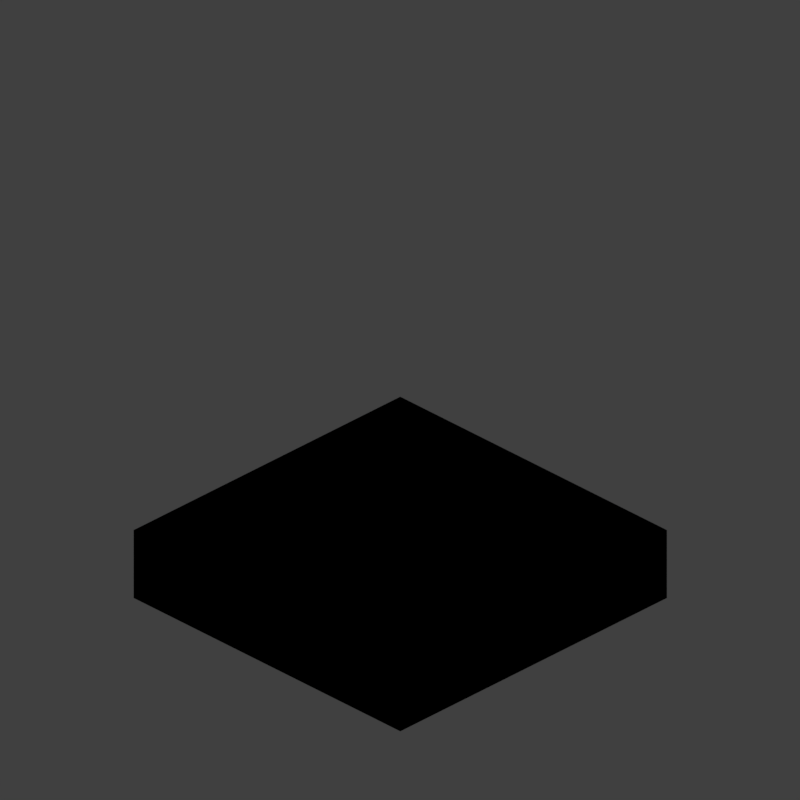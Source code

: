 # Source: BRBASE_V009.blend  (saved by Blender 2.79.0; exported with 4.5.12 LTS)
import bpy
from mathutils import Matrix  # noqa: F401  (used for matrix-valued properties, if any)

bpy.ops.wm.read_factory_settings(use_empty=True)
scene = bpy.context.scene
scene.name = 'Scene'

# ---- collections
col_collection_1 = bpy.data.collections.new('Collection 1'); scene.collection.children.link(col_collection_1)

# ---- materials (node trees are filled in below, after node groups)
mat_rct_buildingblocks_marbel_emit_20 = bpy.data.materials.new('RCT_BuildingBlocks_Marbel_Emit-20')
mat_rct_buildingblocks_marbel_emit_20.alpha_threshold = 0.0
mat_rct_buildingblocks_marbel_emit_20.use_transparent_shadow = False
mat_rct_buildingblocks_marbel_emit_20.preview_render_type = 'CUBE'
mat_rct_buildingblocks_marbel_emit_20.pass_index = 1
mat_rct_buildingblocks_marbel_emit_20.diffuse_color = (0.09541, 0.8549, 0.2855, 1.0)
mat_rct_buildingblocks_marbel_emit_20.roughness = 0.5
mat_rct_buildingblocks_marbel_emit_20.specular_intensity = 1.0
mat_rct_buildingblocks_marbel_001 = bpy.data.materials.new('RCT_BuildingBlocks_Marbel.001')
mat_rct_buildingblocks_marbel_001.alpha_threshold = 0.0
mat_rct_buildingblocks_marbel_001.use_transparent_shadow = False
mat_rct_buildingblocks_marbel_001.preview_render_type = 'CUBE'
mat_rct_buildingblocks_marbel_001.pass_index = 1
mat_rct_buildingblocks_marbel_001.diffuse_color = (0.09541, 0.8549, 0.2855, 1.0)
mat_rct_buildingblocks_marbel_001.roughness = 0.5
mat_rct_buildingblocks_marbel_001.specular_intensity = 1.0
mat_guide = bpy.data.materials.new('guide')
mat_guide.alpha_threshold = 0.0
mat_guide.use_transparent_shadow = False
mat_guide.diffuse_color = (1.0, 0.0, 0.004819, 1.0)
mat_guide.roughness = 0.5

# ---- material node trees

# ---- world
world_world = bpy.data.worlds.new('World'); scene.world = world_world
world_world.color = (0.05088, 0.05088, 0.05088)
world_world.use_sun_shadow = False
world_world.sun_shadow_jitter_overblur = 0.0
world_world.cycles.sampling_method = 'MANUAL'
world_world.light_settings.distance = 0.0

# ---- cameras
cam_camera = bpy.data.cameras.new('Camera')
cam_camera.type = 'ORTHO'
cam_camera.sensor_fit = 'HORIZONTAL'
cam_camera.clip_start = 220.0
cam_camera.clip_end = 340.0
cam_camera.lens = 35.0
cam_camera.sensor_width = 1.0
cam_camera.sensor_height = 18.0
cam_camera.ortho_scale = 8.486
cam_camera.shift_x = -0.000345
cam_camera.shift_y = 0.25
cam_camera.dof.focus_distance = 0.0
cam_camera.dof.aperture_fstop = 128.0
cam_camera.dof.aperture_blades = 6

# ---- lights
light_lightdome = bpy.data.lights.new('LightDome', 'SUN')
light_lightdome.transmission_factor = 0.0
light_lightdome.angle = 0.1993
light_lightdome.energy = 0.1
light_lightdome.shadow_buffer_clip_start = 0.5
light_lightdome.shadow_soft_size = 0.1
light_lightdome.shadow_cascade_max_distance = 1000.0
light_fillerlight = bpy.data.lights.new('FillerLight', 'SUN')
light_fillerlight.transmission_factor = 0.0
light_fillerlight.angle = 0.9273
light_fillerlight.energy = 0.5
light_fillerlight.shadow_buffer_clip_start = 0.5
light_fillerlight.shadow_soft_size = 0.5
light_fillerlight.shadow_cascade_max_distance = 1000.0
light_mainlight = bpy.data.lights.new('MainLight', 'SUN')
light_mainlight.transmission_factor = 0.0
light_mainlight.angle = 0.9273
light_mainlight.energy = 1.3
light_mainlight.shadow_buffer_clip_start = 0.5
light_mainlight.shadow_soft_size = 0.5
light_mainlight.shadow_cascade_max_distance = 1000.0

# ---- meshes
me_cube_002 = bpy.data.meshes.new('Cube.002')
me_cube_002.from_pydata([(-2.5, -2.5, 0.0), (-2.5, -2.5, 5.0), (-2.5, 2.5, 0.0), (-2.5, 2.5, 5.0), (2.5, -2.5, 0.0), (2.5, -2.5, 5.0), (2.5, 2.5, 0.0), (2.5, 2.5, 5.0)], [], [(0, 1, 3, 2), (2, 3, 7, 6), (6, 7, 5, 4), (4, 5, 1, 0), (2, 6, 4, 0), (7, 3, 1, 5)])
me_cube_002.use_remesh_preserve_volume = False
me_cube_002.use_remesh_preserve_attributes = False
me_cube_002.use_mirror_vertex_groups = False
me_cube_002.update()
me_cube_001 = bpy.data.meshes.new('Cube.001')
me_cube_001.from_pydata([(-2.0, -2.0, 0.0), (-2.0, -2.0, 1.633), (-2.0, 2.0, 0.0), (-2.0, 2.0, 1.633), (2.0, -2.0, 0.0), (2.0, -2.0, 1.633), (2.0, 2.0, 0.0), (2.0, 2.0, 1.633)], [], [(0, 1, 3, 2), (2, 3, 7, 6), (6, 7, 5, 4), (4, 5, 1, 0), (2, 6, 4, 0), (7, 3, 1, 5)])
me_cube_001.use_remesh_preserve_volume = False
me_cube_001.use_remesh_preserve_attributes = False
me_cube_001.use_mirror_vertex_groups = False
me_cube_001.update()
me_cube_000 = bpy.data.meshes.new('Cube.000')
me_cube_000.from_pydata([(-2.0, -2.0, 1.644), (-2.0, -2.0, 0.0), (2.0, -2.0, 1.644), (2.0, -2.0, 0.0), (-2.0, 2.0, 1.644), (-2.0, 2.0, 0.0), (2.0, 2.0, 1.644), (2.0, 2.0, 0.0), (-2.0, -2.0, 1.192e-07), (-2.0, 2.0, 1.192e-07), (2.0, -2.0, 1.192e-07), (2.0, 2.0, 1.192e-07), (-2.0, 2.0, 1.644), (-2.0, -2.0, 1.644), (2.0, 2.0, 1.644), (2.0, -2.0, 1.644), (-2.0, -2.0, 1.644), (-2.0, 2.0, 1.644), (2.0, -2.0, 1.644), (2.0, 2.0, 1.644)], [], [(0, 1, 3, 2), (4, 6, 7, 5), (15, 10, 11, 14), (13, 12, 9, 8), (19, 17, 16, 18)])
me_cube_000.polygons.foreach_set('material_index', [1, 1, 1, 1, 0])
_uv = me_cube_000.uv_layers.new(name='UVMap')
_uv.uv.foreach_set('vector', [0.9942, 0.7635, 0.9942, 0.5442, -0.002054, 0.5442, -0.002054, 0.7635, 0.9942, 0.7635, -0.002054, 0.7635, -0.002054, 0.5442, 0.9942, 0.5442, 0.9942, 0.7635, 0.9942, 0.5442, -0.002054, 0.5442, -0.002054, 0.7635, 0.9942, 0.7635, -0.002054, 0.7635, -0.002054, 0.5442, 0.9942, 0.5442, 1.125, 1.125, -0.125, 1.125, -0.125, -0.125, 1.125, -0.125])
me_cube_000.materials.append(mat_rct_buildingblocks_marbel_emit_20)
me_cube_000.materials.append(mat_rct_buildingblocks_marbel_001)
me_cube_000.use_remesh_preserve_volume = False
me_cube_000.use_remesh_preserve_attributes = False
me_cube_000.use_mirror_vertex_groups = False
me_cube_000.update()
me_plane_001 = bpy.data.meshes.new('Plane.001')
me_plane_001.from_pydata([(-2.0, -2.0, 0.0), (2.0, -2.0, 0.0), (-2.0, 2.0, 0.0), (2.0, 2.0, 0.0), (-1.864, 1.864, 0.0), (-1.864, -1.864, 0.0), (1.864, -1.864, 0.0), (1.864, 1.864, 0.0)], [], [(5, 4, 2, 0), (6, 5, 0, 1), (7, 6, 1, 3), (4, 7, 3, 2)])
me_plane_001.materials.append(mat_guide)
me_plane_001.use_remesh_preserve_volume = False
me_plane_001.use_remesh_preserve_attributes = False
me_plane_001.use_mirror_vertex_groups = False
me_plane_001.update()

# ---- objects
ob_cube = bpy.data.objects.new('Cube', me_cube_002)
ob_rig = bpy.data.objects.new('Rig', None)
ob_verticaljoint = bpy.data.objects.new('VerticalJoint', None)
ob_lightdome = bpy.data.objects.new('LightDome', light_lightdome)
ob_fillerlight = bpy.data.objects.new('FillerLight', light_fillerlight)
ob_mainlight = bpy.data.objects.new('Mainlight', light_mainlight)
ob_camera = bpy.data.objects.new('Camera', cam_camera)
ob_cube_001 = bpy.data.objects.new('Cube.001', me_cube_001)
ob_cube_002 = bpy.data.objects.new('Cube.002', me_cube_000)
ob_plane_001 = bpy.data.objects.new('Plane.001', me_plane_001)

# ---- transforms, parenting, visibility, modifiers, constraints
ob_cube.location = (0.0, 0.0, 3.266)
ob_cube.hide_viewport = True
ob_cube.hide_render = True
ob_cube.lineart.crease_threshold = 0.0
ob_rig.location = (0.0, 0.0, 0.0)
ob_rig.rotation_mode = 'YXZ'
ob_rig.rotation_euler = (0.0, 0.0, -0.7854)
ob_rig.empty_image_offset = (0.0, 0.0)
ob_rig.hide_viewport = True
ob_rig.hide_select = True
ob_rig.lineart.crease_threshold = 0.0
ob_verticaljoint.parent = ob_rig
ob_verticaljoint.location = (0.0, 0.0, 0.0)
ob_verticaljoint.empty_image_offset = (0.0, 0.0)
ob_verticaljoint.hide_viewport = True
ob_verticaljoint.hide_select = True
ob_verticaljoint.lineart.crease_threshold = 0.0
ob_lightdome.parent = ob_verticaljoint
ob_lightdome.location = (0.0, 0.0, 0.0)
ob_lightdome.hide_select = True
ob_lightdome.lineart.crease_threshold = 0.0
ob_fillerlight.parent = ob_verticaljoint
ob_fillerlight.location = (0.0, 0.0, 0.0)
ob_fillerlight.rotation_euler = (0.0, -1.265, 2.007)
ob_fillerlight.hide_select = True
ob_fillerlight.lineart.crease_threshold = 0.0
ob_mainlight.parent = ob_verticaljoint
ob_mainlight.location = (0.0, 0.0, 0.0)
ob_mainlight.rotation_euler = (1.178, 0.0, 1.571)
ob_mainlight.hide_select = True
ob_mainlight.lineart.crease_threshold = 0.0
ob_camera.parent = ob_verticaljoint
ob_camera.location = (0.0, -241.9, 139.7)
ob_camera.rotation_euler = (1.047, 0.0, 0.0)
ob_camera.hide_select = True
ob_camera.lineart.crease_threshold = 0.0
ob_cube_001.location = (0.0, 0.0, 0.0)
ob_cube_001.scale = (1.0, 1.0, 0.5)
ob_cube_001.hide_render = True
ob_cube_001.display_type = 'WIRE'
ob_cube_001.lineart.crease_threshold = 0.0
_m = ob_cube_001.modifiers.new('Array', 'ARRAY')
_m.count = 4
_m.constant_offset_displace = (0.0, 0.0, 0.0)
_m.relative_offset_displace = (0.0, 0.0, 1.0)
ob_cube_002.location = (0.0, 0.0, 0.0)
ob_cube_002.scale = (1.0, 1.0, 0.5061)
ob_cube_002.lineart.crease_threshold = 0.0
ob_plane_001.location = (0.0, 0.0, 0.0)
ob_plane_001.hide_viewport = True
ob_plane_001.hide_render = True
ob_plane_001.lineart.crease_threshold = 0.0

# ---- collection membership
col_collection_1.objects.link(ob_cube)
col_collection_1.objects.link(ob_rig)
col_collection_1.objects.link(ob_verticaljoint)
col_collection_1.objects.link(ob_lightdome)
col_collection_1.objects.link(ob_fillerlight)
col_collection_1.objects.link(ob_mainlight)
col_collection_1.objects.link(ob_camera)
col_collection_1.objects.link(ob_cube_001)
col_collection_1.objects.link(ob_cube_002)
col_collection_1.objects.link(ob_plane_001)
def _layer_coll(name, lc=None):
    lc = lc or bpy.context.view_layer.layer_collection
    for c in lc.children:
        if c.name == name: return c
        r = _layer_coll(name, c)
        if r: return r
_layer_coll('Collection 1').holdout = True

# ---- scene / render settings (as saved in the file)
scene.camera = ob_camera
scene.frame_start = 1; scene.frame_end = 250; scene.frame_set(0)
scene.render.engine = 'BLENDER_EEVEE_NEXT'
scene.render.image_settings.compression = 0
scene.render.resolution_x = 96
scene.render.resolution_y = 96
scene.render.dither_intensity = 0.0
scene.render.film_transparent = True
scene.cycles.use_denoising = False
scene.cycles.samples = 128
scene.cycles.sampling_pattern = 'TABULATED_SOBOL'
scene.cycles.use_adaptive_sampling = False
scene.cycles.use_light_tree = False
scene.cycles.blur_glossy = 0.0
scene.cycles.sample_clamp_indirect = 0.0
scene.view_settings.view_transform = 'Standard'
bpy.context.view_layer.update()
